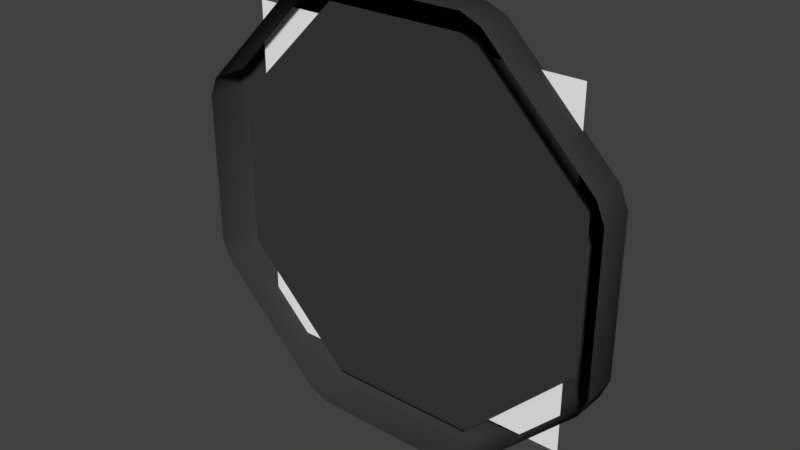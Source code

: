 # Source: icon.blend  (saved by Blender 2.78.0; exported with 4.5.12 LTS)
import bpy
from mathutils import Matrix  # noqa: F401  (used for matrix-valued properties, if any)

bpy.ops.wm.read_factory_settings(use_empty=True)
scene = bpy.context.scene
scene.name = 'Scene'

# ---- collections
col_collection_1 = bpy.data.collections.new('Collection 1'); scene.collection.children.link(col_collection_1)

# ---- materials (node trees are filled in below, after node groups)
mat_icon = bpy.data.materials.new('Icon')
mat_icon.alpha_threshold = 0.0
mat_icon.use_transparent_shadow = False
mat_icon.diffuse_color = (1.0, 1.0, 1.0, 1.0)
mat_icon.specular_color = (0.0, 0.0, 0.0)
mat_icon.roughness = 0.5
mat_frame = bpy.data.materials.new('Frame')
mat_frame.alpha_threshold = 0.0
mat_frame.use_transparent_shadow = False
mat_frame.diffuse_color = (0.04445, 0.04445, 0.04445, 1.0)
mat_frame.specular_color = (0.2079, 0.2079, 0.2079)
mat_frame.roughness = 0.5

# ---- material node trees

# ---- world
world_world = bpy.data.worlds.new('World'); scene.world = world_world
world_world.color = (0.05088, 0.05088, 0.05088)
world_world.use_sun_shadow = False
world_world.sun_shadow_jitter_overblur = 0.0
world_world.cycles.sampling_method = 'MANUAL'

# ---- meshes
me_circle_002 = bpy.data.meshes.new('Circle.002')
me_circle_002.from_pydata([(0.2501, 0.01353, 0.2501), (0.2501, 0.01353, -0.2501), (-0.2501, 0.01353, -0.2501), (-0.2501, 0.01353, 0.2501)], [], [(1, 2, 3, 0)])
_uv = me_circle_002.uv_layers.new(name='UVMap')
_uv.uv.foreach_set('vector', [9.998e-05, 0.0001001, 0.9999, 9.998e-05, 0.9999, 0.9999, 0.0001001, 0.9999])
me_circle_002.materials.append(mat_icon)
me_circle_002.use_remesh_preserve_volume = False
me_circle_002.use_remesh_preserve_attributes = False
me_circle_002.use_mirror_vertex_groups = False
me_circle_002.update()
me_circle_001 = bpy.data.meshes.new('Circle.001')
me_circle_001.from_pydata([(-0.2753, -8.972e-08, -0.114), (-0.2753, -8.972e-08, 0.114), (-0.114, -3.716e-08, 0.2753), (0.114, 3.716e-08, 0.2753), (0.2753, 8.972e-08, 0.114), (0.0, 0.0, 0.0), (0.2753, 8.972e-08, -0.114), (-0.114, -3.716e-08, -0.2753), (0.114, 3.716e-08, -0.2753), (0.1225, 0.03383, 0.2957), (0.1126, 0.01692, 0.3126), (0.1414, 0.01692, 0.3006), (0.3006, 0.01692, 0.1414), (0.3126, 0.01692, 0.1126), (0.2957, 0.03383, 0.1225), (0.3126, 0.01692, -0.1126), (0.3006, 0.01692, -0.1414), (0.2957, 0.03383, -0.1225), (0.1414, 0.01692, -0.3006), (0.1126, 0.01692, -0.3126), (0.1225, 0.03383, -0.2957), (-0.1126, 0.01692, -0.3126), (-0.1414, 0.01692, -0.3006), (-0.1225, 0.03383, -0.2957), (-0.3006, 0.01692, -0.1414), (-0.3126, 0.01692, -0.1126), (-0.2957, 0.03383, -0.1225), (-0.3126, 0.01692, 0.1126), (-0.3006, 0.01692, 0.1414), (-0.2957, 0.03383, 0.1225), (-0.1414, 0.01692, 0.3006), (-0.1126, 0.01692, 0.3126), (-0.1225, 0.03383, 0.2957), (0.1414, -0.03383, 0.3006), (0.1126, -0.03383, 0.3126), (0.3126, -0.03383, 0.1126), (0.3006, -0.03383, 0.1414), (0.3006, -0.03383, -0.1414), (0.3126, -0.03383, -0.1126), (0.1126, -0.03383, -0.3126), (0.1414, -0.03383, -0.3006), (-0.1414, -0.03383, -0.3006), (-0.1126, -0.03383, -0.3126), (-0.3126, -0.03383, -0.1126), (-0.3006, -0.03383, -0.1414), (-0.3006, -0.03383, 0.1414), (-0.3126, -0.03383, 0.1126), (-0.1126, -0.03383, 0.3126), (-0.1414, -0.03383, 0.3006), (0.1155, 0.01692, 0.2381), (0.08666, 0.01692, 0.2501), (0.1106, 0.03383, 0.267), (0.2381, 0.01692, 0.1155), (0.267, 0.03383, 0.1106), (0.2501, 0.01692, 0.08666), (0.2501, 0.01692, -0.08666), (0.267, 0.03383, -0.1106), (0.2381, 0.01692, -0.1155), (0.1155, 0.01692, -0.2381), (0.1106, 0.03383, -0.267), (0.08666, 0.01692, -0.2501), (-0.08666, 0.01692, -0.2501), (-0.1106, 0.03383, -0.267), (-0.1155, 0.01692, -0.2381), (-0.2381, 0.01692, -0.1155), (-0.267, 0.03383, -0.1106), (-0.2501, 0.01692, -0.08666), (-0.2501, 0.01692, 0.08666), (-0.267, 0.03383, 0.1106), (-0.2381, 0.01692, 0.1155), (-0.1155, 0.01692, 0.2381), (-0.1106, 0.03383, 0.267), (-0.08666, 0.01692, 0.2501), (0.08666, 2.824e-08, 0.2501), (0.1155, 3.765e-08, 0.2381), (0.2381, 7.758e-08, 0.1155), (0.2501, 8.066e-08, 0.08666), (0.2501, 7.222e-08, -0.08666), (0.2381, 6.709e-08, -0.1155), (0.1155, 2.293e-08, -0.2381), (0.08666, 1.311e-08, -0.2501), (-0.08666, -4.336e-08, -0.2501), (-0.1155, -5.236e-08, -0.2381), (-0.2381, -8.808e-08, -0.1155), (-0.2501, -9.074e-08, -0.08666), (-0.2501, -8.23e-08, 0.08666), (-0.2381, -7.758e-08, 0.1155), (-0.1155, -3.765e-08, 0.2381), (-0.08666, -2.824e-08, 0.2501)], [], [(2, 3, 5), (8, 7, 5), (6, 8, 5), (1, 2, 5), (3, 4, 5), (0, 5, 7), (6, 5, 4), (1, 5, 0), (49, 52, 75, 74), (26, 29, 68, 65), (20, 23, 62, 59), (32, 9, 51, 71), (12, 11, 33, 36), (29, 32, 71, 68), (23, 26, 65, 62), (17, 20, 59, 56), (30, 28, 45, 48), (24, 22, 41, 44), (18, 16, 37, 40), (10, 31, 47, 34), (14, 17, 56, 53), (27, 25, 43, 46), (21, 19, 39, 42), (15, 13, 35, 38), (66, 67, 85, 84), (60, 61, 81, 80), (72, 50, 73, 88), (54, 55, 77, 76), (69, 70, 87, 86), (63, 64, 83, 82), (57, 58, 79, 78), (9, 10, 11), (12, 13, 14), (15, 16, 17), (18, 19, 20), (21, 22, 23), (24, 25, 26), (27, 28, 29), (30, 31, 32), (49, 50, 51), (52, 53, 54), (55, 56, 57), (58, 59, 60), (61, 62, 63), (64, 65, 66), (67, 68, 69), (70, 71, 72), (14, 9, 11, 12), (17, 14, 13, 15), (20, 17, 16, 18), (23, 20, 19, 21), (26, 23, 22, 24), (29, 26, 25, 27), (32, 29, 28, 30), (9, 32, 31, 10), (27, 46, 45, 28), (47, 31, 30, 48), (21, 42, 41, 22), (43, 25, 24, 44), (15, 38, 37, 16), (39, 19, 18, 40), (10, 34, 33, 11), (35, 13, 12, 36), (52, 49, 51, 53), (55, 54, 53, 56), (58, 57, 56, 59), (61, 60, 59, 62), (64, 63, 62, 65), (67, 66, 65, 68), (70, 69, 68, 71), (50, 72, 71, 51), (66, 84, 83, 64), (81, 61, 63, 82), (60, 80, 79, 58), (77, 55, 57, 78), (54, 76, 75, 52), (73, 50, 49, 74), (87, 70, 72, 88), (69, 86, 85, 67), (9, 14, 53, 51)])
me_circle_001.polygons.foreach_set('use_smooth', [0, 0, 0, 0, 0, 0, 0, 0, 1, 1, 1, 1, 1, 1, 1, 1, 1, 1, 1, 1, 1, 1, 1, 1, 1, 1, 1, 1, 1, 1, 1, 1, 1, 1, 1, 1, 1, 1, 1, 1, 1, 1, 1, 1, 1, 1, 1, 1, 1, 1, 1, 1, 1, 1, 1, 1, 1, 1, 1, 1, 1, 1, 1, 1, 1, 1, 1, 1, 1, 1, 1, 1, 1, 1, 1, 1, 1, 1, 1, 1])
_uv = me_circle_001.uv_layers.new(name='UVMap')
_uv.uv.foreach_set('vector', [0.7533, 0.3899, 0.7533, 0.602, 0.4973, 0.4959, 0.2414, 0.602, 0.2414, 0.3899, 0.4973, 0.4959, 0.3913, 0.7519, 0.2414, 0.602, 0.4973, 0.4959, 0.6034, 0.2399, 0.7533, 0.3899, 0.4973, 0.4959, 0.7533, 0.602, 0.6034, 0.7519, 0.4973, 0.4959, 0.3913, 0.2399, 0.4973, 0.4959, 0.2414, 0.3899, 0.3913, 0.7519, 0.4973, 0.4959, 0.6034, 0.7519, 0.6034, 0.2399, 0.4973, 0.4959, 0.3913, 0.2399, 0.8185, 0.381, 0.8159, 0.5919, 0.7947, 0.586, 0.7992, 0.3854, 0.1103, 0.334, 0.342, 0.1078, 0.3571, 0.1461, 0.1481, 0.3505, 0.3361, 0.8801, 0.1078, 0.6567, 0.1459, 0.6413, 0.3511, 0.8423, 0.663, 0.1097, 0.8862, 0.3313, 0.849, 0.3462, 0.6473, 0.1472, 0.9137, 0.6343, 0.9183, 0.3406, 0.991, 0.3183, 0.9888, 0.6598, 0.342, 0.1078, 0.663, 0.1097, 0.6473, 0.1472, 0.3571, 0.1461, 0.1078, 0.6567, 0.1103, 0.334, 0.1481, 0.3505, 0.1459, 0.6413, 0.6521, 0.8678, 0.3361, 0.8801, 0.3511, 0.8423, 0.6362, 0.8303, 0.6532, 0.07734, 0.3516, 0.07466, 0.329, 0.00017, 0.6781, 0.001472, 0.0774, 0.3437, 0.07469, 0.6474, 0.00017, 0.6709, 0.0001701, 0.3179, 0.3467, 0.9118, 0.6435, 0.901, 0.6678, 0.9735, 0.3241, 0.9887, 0.9018, 0.302, 0.6927, 0.09311, 0.7284, 0.02523, 0.9724, 0.2664, 0.8816, 0.6437, 0.6521, 0.8678, 0.6362, 0.8303, 0.8447, 0.6271, 0.3119, 0.09142, 0.09367, 0.3036, 0.02459, 0.2666, 0.2758, 0.01892, 0.09198, 0.6868, 0.3068, 0.8973, 0.2726, 0.9666, 0.01992, 0.7241, 0.6823, 0.8835, 0.8978, 0.6735, 0.9651, 0.7097, 0.7191, 0.9539, 0.196, 0.3473, 0.3532, 0.1927, 0.3649, 0.2122, 0.2136, 0.3583, 0.3467, 0.795, 0.1922, 0.6448, 0.2113, 0.6333, 0.3571, 0.7774, 0.6512, 0.1938, 0.8041, 0.3429, 0.7857, 0.3543, 0.6409, 0.2112, 0.7977, 0.6297, 0.6393, 0.7845, 0.6269, 0.7653, 0.7805, 0.6185, 0.3931, 0.1772, 0.6125, 0.1772, 0.6074, 0.1992, 0.398, 0.1972, 0.1772, 0.6051, 0.1782, 0.3864, 0.2002, 0.392, 0.1973, 0.6004, 0.6003, 0.8011, 0.3851, 0.8115, 0.3898, 0.7901, 0.5948, 0.7815, 0.8862, 0.3313, 0.9018, 0.302, 0.9183, 0.3406, 0.9137, 0.6343, 0.8978, 0.6735, 0.8816, 0.6437, 0.6823, 0.8835, 0.6435, 0.901, 0.6521, 0.8678, 0.3467, 0.9118, 0.3068, 0.8973, 0.3361, 0.8801, 0.09198, 0.6868, 0.07469, 0.6474, 0.1078, 0.6567, 0.0774, 0.3437, 0.09367, 0.3036, 0.1103, 0.334, 0.3119, 0.09142, 0.3516, 0.07466, 0.342, 0.1078, 0.6532, 0.07734, 0.6927, 0.09311, 0.663, 0.1097, 0.8185, 0.381, 0.8041, 0.3429, 0.849, 0.3462, 0.8159, 0.5919, 0.8447, 0.6271, 0.7977, 0.6297, 0.6393, 0.7845, 0.6362, 0.8303, 0.6003, 0.8011, 0.3851, 0.8115, 0.3511, 0.8423, 0.3467, 0.795, 0.1922, 0.6448, 0.1459, 0.6413, 0.1772, 0.6051, 0.1782, 0.3864, 0.1481, 0.3505, 0.196, 0.3473, 0.3532, 0.1927, 0.3571, 0.1461, 0.3931, 0.1772, 0.6125, 0.1772, 0.6473, 0.1472, 0.6512, 0.1938, 0.8816, 0.6437, 0.8862, 0.3313, 0.9183, 0.3406, 0.9137, 0.6343, 0.6521, 0.8678, 0.8816, 0.6437, 0.8978, 0.6735, 0.6823, 0.8835, 0.3361, 0.8801, 0.6521, 0.8678, 0.6435, 0.901, 0.3467, 0.9118, 0.1078, 0.6567, 0.3361, 0.8801, 0.3068, 0.8973, 0.09198, 0.6868, 0.1103, 0.334, 0.1078, 0.6567, 0.07469, 0.6474, 0.0774, 0.3437, 0.342, 0.1078, 0.1103, 0.334, 0.09367, 0.3036, 0.3119, 0.09142, 0.663, 0.1097, 0.342, 0.1078, 0.3516, 0.07466, 0.6532, 0.07734, 0.8862, 0.3313, 0.663, 0.1097, 0.6927, 0.09311, 0.9018, 0.302, 0.3119, 0.09142, 0.2758, 0.01892, 0.329, 0.00017, 0.3516, 0.07466, 0.7284, 0.02523, 0.6927, 0.09311, 0.6532, 0.07734, 0.6781, 0.001472, 0.09198, 0.6868, 0.01992, 0.7241, 0.00017, 0.6709, 0.07469, 0.6474, 0.02459, 0.2666, 0.09367, 0.3036, 0.0774, 0.3437, 0.0001701, 0.3179, 0.6823, 0.8835, 0.7191, 0.9539, 0.6678, 0.9735, 0.6435, 0.901, 0.2726, 0.9666, 0.3068, 0.8973, 0.3467, 0.9118, 0.3241, 0.9887, 0.9018, 0.302, 0.9724, 0.2664, 0.991, 0.3183, 0.9183, 0.3406, 0.9651, 0.7097, 0.8978, 0.6735, 0.9137, 0.6343, 0.9888, 0.6598, 0.8159, 0.5919, 0.8185, 0.381, 0.849, 0.3462, 0.8447, 0.6271, 0.6393, 0.7845, 0.7977, 0.6297, 0.8447, 0.6271, 0.6362, 0.8303, 0.3851, 0.8115, 0.6003, 0.8011, 0.6362, 0.8303, 0.3511, 0.8423, 0.1922, 0.6448, 0.3467, 0.795, 0.3511, 0.8423, 0.1459, 0.6413, 0.1782, 0.3864, 0.1772, 0.6051, 0.1459, 0.6413, 0.1481, 0.3505, 0.3532, 0.1927, 0.196, 0.3473, 0.1481, 0.3505, 0.3571, 0.1461, 0.6125, 0.1772, 0.3931, 0.1772, 0.3571, 0.1461, 0.6473, 0.1472, 0.8041, 0.3429, 0.6512, 0.1938, 0.6473, 0.1472, 0.849, 0.3462, 0.196, 0.3473, 0.2136, 0.3583, 0.2002, 0.392, 0.1782, 0.3864, 0.2113, 0.6333, 0.1922, 0.6448, 0.1772, 0.6051, 0.1973, 0.6004, 0.3467, 0.795, 0.3571, 0.7774, 0.3898, 0.7901, 0.3851, 0.8115, 0.6269, 0.7653, 0.6393, 0.7845, 0.6003, 0.8011, 0.5948, 0.7815, 0.7977, 0.6297, 0.7805, 0.6185, 0.7947, 0.586, 0.8159, 0.5919, 0.7857, 0.3543, 0.8041, 0.3429, 0.8185, 0.381, 0.7992, 0.3854, 0.6074, 0.1992, 0.6125, 0.1772, 0.6512, 0.1938, 0.6409, 0.2112, 0.3931, 0.1772, 0.398, 0.1972, 0.3649, 0.2122, 0.3532, 0.1927, 0.8862, 0.3313, 0.8816, 0.6437, 0.8447, 0.6271, 0.849, 0.3462])
me_circle_001.materials.append(mat_frame)
me_circle_001.use_remesh_preserve_volume = False
me_circle_001.use_remesh_preserve_attributes = False
me_circle_001.use_mirror_vertex_groups = False
me_circle_001.update()

# ---- objects
ob_icon = bpy.data.objects.new('Icon', me_circle_002)
ob_frame = bpy.data.objects.new('Frame', me_circle_001)

# ---- transforms, parenting, visibility, modifiers, constraints
ob_icon.location = (0.0, 0.0, 0.0)
ob_icon.lineart.crease_threshold = 0.0
ob_frame.location = (0.0, 0.0, 0.0)
ob_frame.lineart.crease_threshold = 0.0

# ---- collection membership
col_collection_1.objects.link(ob_icon)
col_collection_1.objects.link(ob_frame)

# ---- scene / render settings (as saved in the file)
scene.frame_start = 1; scene.frame_end = 250; scene.frame_set(1)
scene.render.engine = 'BLENDER_EEVEE_NEXT'
scene.render.resolution_percentage = 50
scene.render.dither_intensity = 0.0
scene.cycles.use_denoising = False
scene.cycles.samples = 128
scene.cycles.sampling_pattern = 'TABULATED_SOBOL'
scene.cycles.light_sampling_threshold = 0.0
scene.cycles.use_adaptive_sampling = False
scene.cycles.use_light_tree = False
scene.cycles.blur_glossy = 0.0
scene.cycles.sample_clamp_indirect = 0.0
scene.view_settings.view_transform = 'Standard'
bpy.context.view_layer.update()

# ---- added for rendering (the .blend has no active camera and no usable light): camera, sun
cam_auto = bpy.data.cameras.new('AutoCamera')
cam_auto.lens = 50.0
cam_auto.sensor_width = 36.0
cam_auto.clip_end = 1000.0
ob_auto_camera = bpy.data.objects.new('AutoCamera', cam_auto)
scene.collection.objects.link(ob_auto_camera)
ob_auto_camera.location = (0.820377, -0.984452, 0.656301)
ob_auto_camera.rotation_euler = (1.09748, -7.21219e-08, 0.694738)
scene.camera = ob_auto_camera
light_auto_sun = bpy.data.lights.new('AutoSun', 'SUN')
light_auto_sun.energy = 3.0
light_auto_sun.angle = 0.0523599
ob_auto_sun = bpy.data.objects.new('AutoSun', light_auto_sun)
scene.collection.objects.link(ob_auto_sun)
ob_auto_sun.rotation_euler = (0.872665, 0.174533, 0.523599)
bpy.context.view_layer.update()
